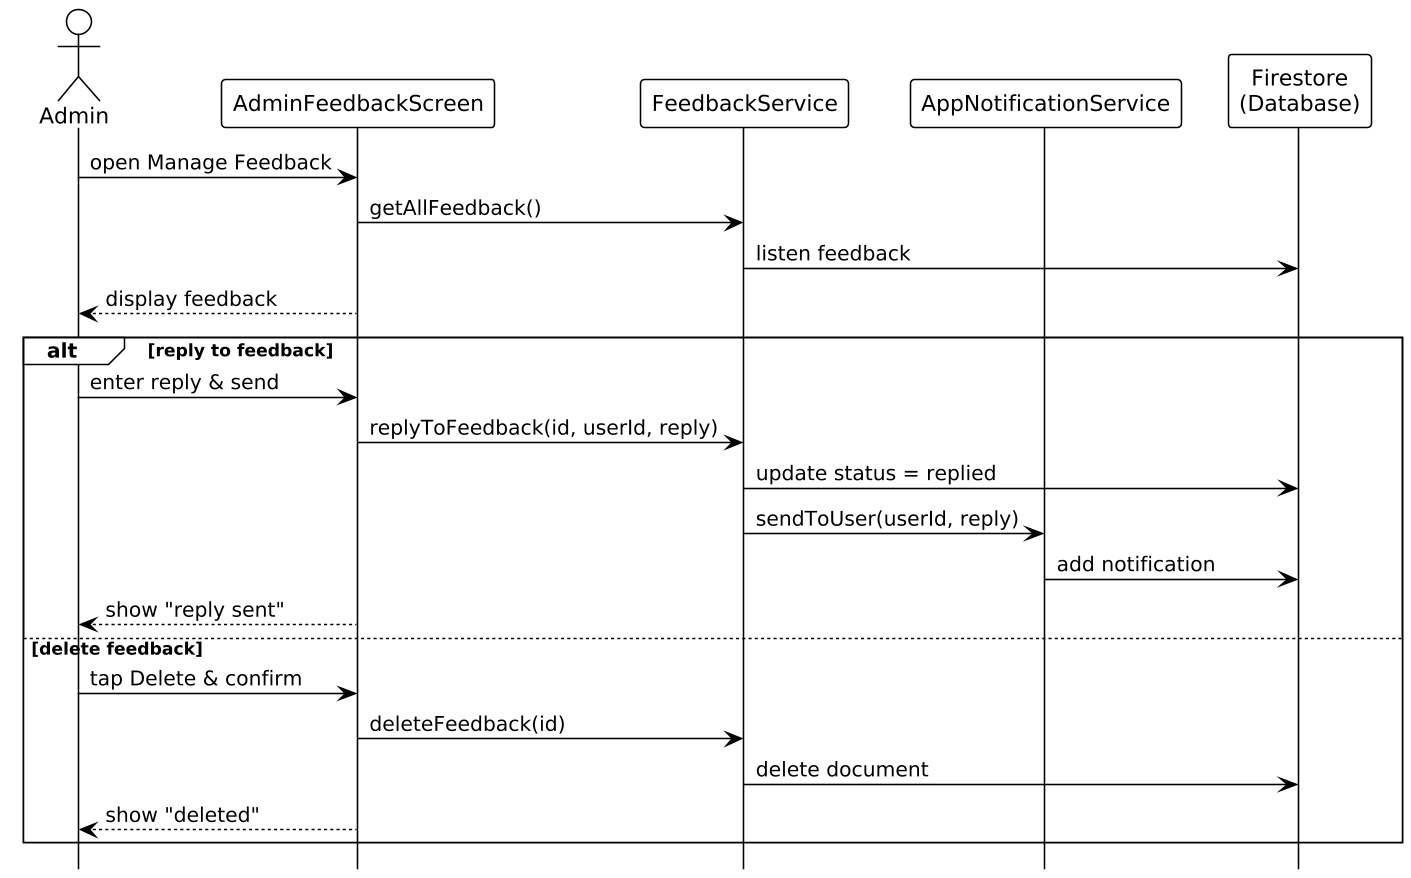

The diagram above was rendered by PlantUML. Its source (embedded in the PNG):
@startuml
!theme plain
skinparam shadowing false
skinparam dpi 150
skinparam backgroundColor white
skinparam sequenceMessageAlign left
hide footbox

actor Admin
participant AdminFeedbackScreen
participant FeedbackService
participant AppNotificationService
participant "Firestore\n(Database)" as DB

Admin -> AdminFeedbackScreen : open Manage Feedback
AdminFeedbackScreen -> FeedbackService : getAllFeedback()
FeedbackService -> DB : listen feedback
AdminFeedbackScreen --> Admin : display feedback
alt reply to feedback
  Admin -> AdminFeedbackScreen : enter reply & send
  AdminFeedbackScreen -> FeedbackService : replyToFeedback(id, userId, reply)
  FeedbackService -> DB : update status = replied
  FeedbackService -> AppNotificationService : sendToUser(userId, reply)
  AppNotificationService -> DB : add notification
  AdminFeedbackScreen --> Admin : show "reply sent"
else delete feedback
  Admin -> AdminFeedbackScreen : tap Delete & confirm
  AdminFeedbackScreen -> FeedbackService : deleteFeedback(id)
  FeedbackService -> DB : delete document
  AdminFeedbackScreen --> Admin : show "deleted"
end

@enduml